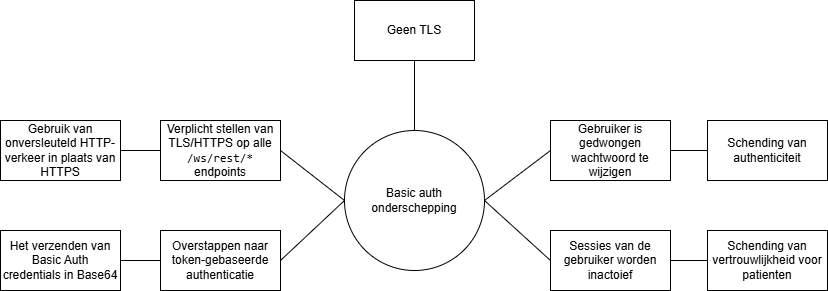

The diagram above was exported from draw.io. Its source (the exported page's mxGraphModel, read from the mxfile embedded in the PNG):
<mxGraphModel dx="462" dy="779" grid="1" gridSize="10" guides="1" tooltips="1" connect="1" arrows="1" fold="1" page="1" pageScale="1" pageWidth="827" pageHeight="1169" math="0" shadow="0">
  <root>
    <mxCell id="0" />
    <mxCell id="1" parent="0" />
    <mxCell id="Obj8d_O0rm5UT-2CFnJ8-15" style="edgeStyle=none;curved=1;rounded=0;orthogonalLoop=1;jettySize=auto;html=1;exitX=1;exitY=0.5;exitDx=0;exitDy=0;entryX=0;entryY=0.5;entryDx=0;entryDy=0;fontSize=12;startSize=8;endSize=8;endArrow=none;endFill=0;" parent="1" source="6DGwr_F3aBoFGpObGFAX-1" target="Obj8d_O0rm5UT-2CFnJ8-4" edge="1">
      <mxGeometry relative="1" as="geometry" />
    </mxCell>
    <mxCell id="Obj8d_O0rm5UT-2CFnJ8-17" style="edgeStyle=none;curved=1;rounded=0;orthogonalLoop=1;jettySize=auto;html=1;exitX=0.5;exitY=0;exitDx=0;exitDy=0;entryX=0.5;entryY=1;entryDx=0;entryDy=0;fontSize=12;startSize=8;endSize=8;endArrow=none;endFill=0;" parent="1" source="6DGwr_F3aBoFGpObGFAX-1" target="Obj8d_O0rm5UT-2CFnJ8-1" edge="1">
      <mxGeometry relative="1" as="geometry" />
    </mxCell>
    <mxCell id="Obj8d_O0rm5UT-2CFnJ8-28" style="edgeStyle=none;curved=1;rounded=0;orthogonalLoop=1;jettySize=auto;html=1;exitX=1;exitY=0.5;exitDx=0;exitDy=0;entryX=0;entryY=0.5;entryDx=0;entryDy=0;fontSize=12;startSize=8;endSize=8;endArrow=none;endFill=0;" parent="1" source="6DGwr_F3aBoFGpObGFAX-1" target="Obj8d_O0rm5UT-2CFnJ8-24" edge="1">
      <mxGeometry relative="1" as="geometry" />
    </mxCell>
    <mxCell id="6DGwr_F3aBoFGpObGFAX-1" value="Basic auth onderschepping" style="ellipse;whiteSpace=wrap;html=1;aspect=fixed;" parent="1" vertex="1">
      <mxGeometry x="344" y="290" width="140" height="140" as="geometry" />
    </mxCell>
    <mxCell id="Obj8d_O0rm5UT-2CFnJ8-1" value="Geen TLS" style="rounded=0;whiteSpace=wrap;html=1;" parent="1" vertex="1">
      <mxGeometry x="354" y="160" width="120" height="60" as="geometry" />
    </mxCell>
    <mxCell id="Obj8d_O0rm5UT-2CFnJ8-13" value="" style="edgeStyle=none;curved=1;rounded=0;orthogonalLoop=1;jettySize=auto;html=1;fontSize=12;startSize=8;endSize=8;endArrow=none;endFill=0;" parent="1" source="Obj8d_O0rm5UT-2CFnJ8-2" target="Obj8d_O0rm5UT-2CFnJ8-3" edge="1">
      <mxGeometry relative="1" as="geometry" />
    </mxCell>
    <mxCell id="Obj8d_O0rm5UT-2CFnJ8-2" value="Gebruik van onversleuteld HTTP-verkeer in plaats van HTTPS" style="rounded=0;whiteSpace=wrap;html=1;shadow=0;" parent="1" vertex="1">
      <mxGeometry y="280" width="120" height="60" as="geometry" />
    </mxCell>
    <mxCell id="Obj8d_O0rm5UT-2CFnJ8-14" style="edgeStyle=none;curved=1;rounded=0;orthogonalLoop=1;jettySize=auto;html=1;exitX=1;exitY=0.5;exitDx=0;exitDy=0;entryX=0;entryY=0.5;entryDx=0;entryDy=0;fontSize=12;startSize=8;endSize=8;endArrow=none;endFill=0;" parent="1" source="Obj8d_O0rm5UT-2CFnJ8-3" target="6DGwr_F3aBoFGpObGFAX-1" edge="1">
      <mxGeometry relative="1" as="geometry" />
    </mxCell>
    <mxCell id="Obj8d_O0rm5UT-2CFnJ8-3" value="&lt;span class=&quot;citation-466&quot;&gt;Verplicht stellen van TLS/HTTPS op alle &lt;/span&gt;&lt;code data-path-to-node=&quot;2,4,1,0,1&quot; data-index-in-node=&quot;53&quot;&gt;/ws/rest/*&lt;/code&gt;&lt;span class=&quot;citation-466&quot;&gt; endpoints&lt;/span&gt;" style="rounded=0;whiteSpace=wrap;html=1;" parent="1" vertex="1">
      <mxGeometry x="160" y="280" width="120" height="60" as="geometry" />
    </mxCell>
    <mxCell id="Obj8d_O0rm5UT-2CFnJ8-16" style="edgeStyle=none;curved=1;rounded=0;orthogonalLoop=1;jettySize=auto;html=1;exitX=1;exitY=0.5;exitDx=0;exitDy=0;entryX=0;entryY=0.5;entryDx=0;entryDy=0;fontSize=12;startSize=8;endSize=8;endArrow=none;endFill=0;" parent="1" source="Obj8d_O0rm5UT-2CFnJ8-4" target="Obj8d_O0rm5UT-2CFnJ8-12" edge="1">
      <mxGeometry relative="1" as="geometry" />
    </mxCell>
    <mxCell id="Obj8d_O0rm5UT-2CFnJ8-4" value="Gebruiker is gedwongen wachtwoord te wijzigen" style="rounded=0;whiteSpace=wrap;html=1;" parent="1" vertex="1">
      <mxGeometry x="550" y="280" width="120" height="60" as="geometry" />
    </mxCell>
    <mxCell id="Obj8d_O0rm5UT-2CFnJ8-12" value="Schending van authenticiteit" style="rounded=0;whiteSpace=wrap;html=1;" parent="1" vertex="1">
      <mxGeometry x="707" y="280" width="120" height="60" as="geometry" />
    </mxCell>
    <mxCell id="Obj8d_O0rm5UT-2CFnJ8-26" style="edgeStyle=none;curved=1;rounded=0;orthogonalLoop=1;jettySize=auto;html=1;exitX=1;exitY=0.5;exitDx=0;exitDy=0;entryX=0;entryY=0.5;entryDx=0;entryDy=0;fontSize=12;startSize=8;endSize=8;endArrow=none;endFill=0;" parent="1" source="Obj8d_O0rm5UT-2CFnJ8-22" target="Obj8d_O0rm5UT-2CFnJ8-23" edge="1">
      <mxGeometry relative="1" as="geometry" />
    </mxCell>
    <mxCell id="Obj8d_O0rm5UT-2CFnJ8-22" value="Het verzenden van Basic Auth credentials in Base64" style="rounded=0;whiteSpace=wrap;html=1;shadow=0;" parent="1" vertex="1">
      <mxGeometry y="390" width="120" height="60" as="geometry" />
    </mxCell>
    <mxCell id="Obj8d_O0rm5UT-2CFnJ8-27" style="edgeStyle=none;curved=1;rounded=0;orthogonalLoop=1;jettySize=auto;html=1;exitX=1;exitY=0.5;exitDx=0;exitDy=0;entryX=0;entryY=0.5;entryDx=0;entryDy=0;fontSize=12;startSize=8;endSize=8;endArrow=none;endFill=0;" parent="1" source="Obj8d_O0rm5UT-2CFnJ8-23" target="6DGwr_F3aBoFGpObGFAX-1" edge="1">
      <mxGeometry relative="1" as="geometry" />
    </mxCell>
    <mxCell id="Obj8d_O0rm5UT-2CFnJ8-23" value="Overstappen naar token-gebaseerde authenticatie" style="rounded=0;whiteSpace=wrap;html=1;" parent="1" vertex="1">
      <mxGeometry x="160" y="390" width="120" height="60" as="geometry" />
    </mxCell>
    <mxCell id="Obj8d_O0rm5UT-2CFnJ8-29" style="edgeStyle=none;curved=1;rounded=0;orthogonalLoop=1;jettySize=auto;html=1;exitX=1;exitY=0.5;exitDx=0;exitDy=0;entryX=0;entryY=0.5;entryDx=0;entryDy=0;fontSize=12;startSize=8;endSize=8;endArrow=none;endFill=0;" parent="1" source="Obj8d_O0rm5UT-2CFnJ8-24" target="Obj8d_O0rm5UT-2CFnJ8-25" edge="1">
      <mxGeometry relative="1" as="geometry" />
    </mxCell>
    <mxCell id="Obj8d_O0rm5UT-2CFnJ8-24" value="Sessies van de gebruiker worden inactoief" style="rounded=0;whiteSpace=wrap;html=1;" parent="1" vertex="1">
      <mxGeometry x="550" y="390" width="120" height="60" as="geometry" />
    </mxCell>
    <mxCell id="Obj8d_O0rm5UT-2CFnJ8-25" value="Schending van vertrouwlijkheid voor patienten" style="rounded=0;whiteSpace=wrap;html=1;" parent="1" vertex="1">
      <mxGeometry x="707" y="390" width="120" height="60" as="geometry" />
    </mxCell>
  </root>
</mxGraphModel>